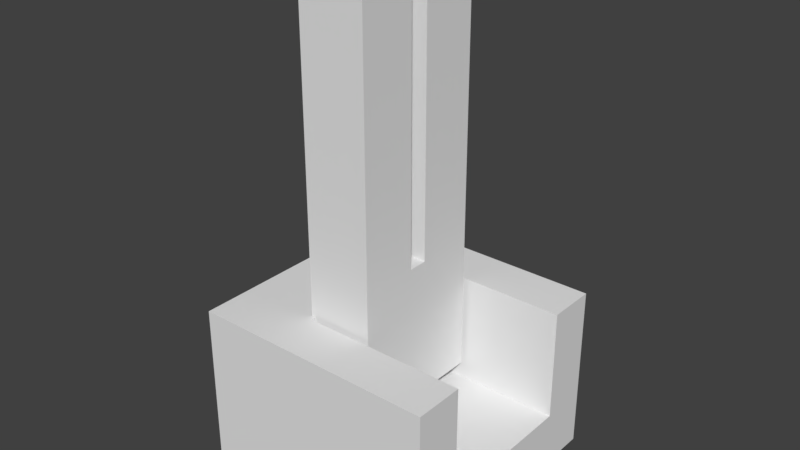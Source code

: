 # Source: Turret.blend  (saved by Blender 2.79.0; exported with 4.5.12 LTS)
import bpy
from mathutils import Matrix  # noqa: F401  (used for matrix-valued properties, if any)

bpy.ops.wm.read_factory_settings(use_empty=True)
scene = bpy.context.scene
scene.name = 'Scene'

# ---- collections
col_collection_1 = bpy.data.collections.new('Collection 1'); scene.collection.children.link(col_collection_1)

# ---- world
world_world = bpy.data.worlds.new('World'); scene.world = world_world
world_world.color = (0.05088, 0.05088, 0.05088)
world_world.use_sun_shadow = False
world_world.sun_shadow_jitter_overblur = 0.0
world_world.cycles.sampling_method = 'MANUAL'

# ---- meshes
me_cube_001 = bpy.data.meshes.new('Cube.001')
me_cube_001.from_pydata([(6.503, 5.845, 8.0), (6.503, 5.845, 3.406e-07), (6.503, -5.845, 8.0), (6.503, -5.845, 3.406e-07), (-5.187, 5.845, 8.0), (-5.187, 5.845, 3.406e-07), (-5.187, -5.845, 8.0), (-5.187, -5.845, 3.406e-07), (6.503, -3.507, 8.0), (6.503, -3.507, 3.406e-07), (-5.187, -3.507, 8.0), (-5.187, -3.507, 3.406e-07), (6.503, 3.507, 8.0), (-5.187, 3.507, 3.406e-07), (6.503, 3.507, 3.406e-07), (-5.187, 3.507, 8.0), (-1.316, -5.845, 8.0), (-1.316, -5.845, -2.384e-06), (-1.316, 5.845, 8.0), (-1.316, 5.845, -2.384e-06), (-1.316, -3.507, -2.384e-06), (-1.316, -3.507, 8.0), (-1.316, 3.507, -2.384e-06), (-1.316, 3.507, 8.0), (-1.316, -3.507, 2.663), (6.503, -3.507, 2.663), (6.503, 3.507, 2.663), (-1.316, 3.507, 2.663), (6.503, 5.845, 2.664), (6.503, -5.845, 2.664), (-5.187, -5.845, 2.664), (-5.187, 5.845, 2.664), (-5.187, -3.507, 2.664), (-5.187, 3.507, 2.664), (-1.316, 5.845, 2.664), (-1.316, -5.845, 2.664)], [], [(25, 29, 3, 9), (35, 30, 7, 17), (33, 31, 5, 13), (34, 28, 1, 19), (23, 18, 4, 15), (22, 19, 1, 14), (17, 20, 9, 3), (16, 21, 10, 6), (30, 32, 11, 7), (2, 16, 35, 29), (28, 26, 14, 1), (20, 22, 14, 9), (21, 23, 15, 10), (32, 33, 13, 11), (4, 18, 34, 31), (11, 13, 22, 20), (2, 8, 21, 16), (7, 11, 20, 17), (13, 5, 19, 22), (12, 0, 18, 23), (31, 34, 19, 5), (29, 35, 17, 3), (25, 26, 27, 24), (21, 24, 27, 23), (8, 25, 24, 21), (23, 27, 26, 12), (10, 15, 33, 32), (0, 12, 26, 28), (6, 10, 32, 30), (18, 0, 28, 34), (15, 4, 31, 33), (16, 6, 30, 35), (8, 2, 29, 25), (14, 26, 25, 9)])
me_cube_001.use_remesh_preserve_volume = False
me_cube_001.use_remesh_preserve_attributes = False
me_cube_001.use_mirror_vertex_groups = False
me_cube_001.update()
me_cube = bpy.data.meshes.new('Cube')
me_cube.from_pydata([(3.577, 3.263, 3.615), (0.4052, 3.263, 3.61), (3.577, -3.263, 3.615), (0.4052, -3.263, 3.61), (3.589, 3.263, -2.988), (0.4167, 3.263, -2.993), (3.589, -3.263, -2.988), (0.4167, -3.263, -2.993), (3.577, -0.4811, 3.615), (0.4052, -0.4811, 3.61), (3.589, -0.4811, -2.988), (0.4167, -0.4811, -2.993), (3.577, 0.4389, 3.615), (0.4167, 0.4389, -2.993), (0.4052, 0.4389, 3.61), (3.589, 0.4389, -2.988), (3.554, 0.4389, 17.01), (3.554, 3.263, 17.01), (0.3819, 3.263, 17.0), (0.3819, -0.4811, 17.0), (0.3819, -3.263, 17.0), (3.554, -3.263, 17.01), (3.554, -0.4811, 17.01), (0.3819, 0.4389, 17.0)], [], [(2, 8, 22, 21), (2, 3, 7, 6), (15, 13, 5, 4), (4, 5, 1, 0), (12, 15, 4, 0), (13, 14, 1, 5), (7, 3, 9, 11), (2, 6, 10, 8), (6, 7, 11, 10), (12, 14, 9, 8), (3, 2, 21, 20), (11, 9, 14, 13), (8, 10, 15, 12), (10, 11, 13, 15), (22, 19, 20, 21), (17, 18, 23, 16), (0, 1, 18, 17), (8, 9, 19, 22), (14, 12, 16, 23), (9, 3, 20, 19), (1, 14, 23, 18), (12, 0, 17, 16)])
me_cube.use_remesh_preserve_volume = False
me_cube.use_remesh_preserve_attributes = False
me_cube.use_mirror_vertex_groups = False
me_cube.update()
arm_armature_001 = bpy.data.armatures.new('Armature.001')  # bones are not reproduced

# ---- objects
ob_armature = bpy.data.objects.new('Armature', arm_armature_001)
ob_turret = bpy.data.objects.new('Turret', me_cube_001)
ob_barrel = bpy.data.objects.new('Barrel', me_cube)

# ---- transforms, parenting, visibility, modifiers, constraints
ob_armature.location = (0.0, 0.0, 0.0)
ob_armature.lineart.crease_threshold = 0.0
ob_turret.parent = ob_armature
ob_turret.location = (0.0, 0.0, 0.0)
ob_turret.lineart.crease_threshold = 0.0
_vg = ob_turret.vertex_groups.new(name='Bone')
for _i, _w in zip([0, 1, 2, 3, 4, 5, 6, 7, 8, 9, 10, 11, 12, 13, 14, 15, 16, 17, 18, 19, 20, 21, 22, 23, 24, 25, 26, 27, 28, 29, 30, 31, 32, 33, 34, 35], [0.9774, 1.0, 0.9998, 0.9624, 0.9764, 0.9946, 0.9999, 0.9996, 1.0, 0.9906, 0.9986, 1.0, 0.9936, 1.0, 1.0, 0.9787, 1.0, 0.9999, 1.0, 1.0, 1.0, 1.0, 1.0, 1.0, 1.0, 1.0, 1.0, 1.0, 0.9941, 0.9999, 0.9931, 0.9999, 1.0, 0.9999, 1.0, 1.0]): _vg.add([_i], _w, 'REPLACE')
_vg = ob_turret.vertex_groups.new(name='Bone.001')
for _i, _w in zip([0, 1, 2, 3, 4, 5, 6, 7, 8, 9, 10, 11, 12, 13, 14, 15, 16, 17, 18, 19, 20, 21, 22, 23, 24, 25, 26, 27, 28, 29, 30, 31, 32, 33, 34, 35], [1.113e-10, 3.166e-05, 3.51e-13, 1.049e-17, 5.59e-06, 3.081e-05, 0.0006117, 1.398e-10, 3.063e-14, 4.789e-17, 3.294e-06, 3.616e-15, 1.929e-28, 6.152e-09, 9.323e-11, 1.087e-08, 5.487e-09, 8.996e-15, 6.563e-09, 0.0003423, 4.041e-23, 3.912e-17, 3.777e-12, 1.237e-21, 1.629e-36, 1.197e-41, 7.254e-17, 0.0, 6.062e-10, 1.652e-29, 9.764e-11, 4.443e-28, 3.784e-25, 6.956e-41, 0.0, 2.42e-17]): _vg.add([_i], _w, 'REPLACE')
_m = ob_turret.modifiers.new('Armature', 'ARMATURE')
_m.object = ob_armature
ob_barrel.parent = ob_armature
ob_barrel.location = (-1.92, -6.385e-10, 6.576)
ob_barrel.lineart.crease_threshold = 0.0
_vg = ob_barrel.vertex_groups.new(name='Bone')
for _i, _w in zip([0, 1, 2, 3, 4, 5, 6, 7, 8, 9, 10, 11, 12, 13, 14, 15, 16, 18], [0.003776, 0.0, 0.0, 3.387e-12, 1.659e-05, 2.075e-14, 2.871e-12, 7.511e-15, 0.0, 0.0, 8.624e-09, 7.021e-19, 0.0, 6.501e-14, 0.0, 1.475e-08, 0.0, 0.0]): _vg.add([_i], _w, 'REPLACE')
_vg = ob_barrel.vertex_groups.new(name='Bone.001')
for _i, _w in zip([0, 1, 2, 3, 4, 5, 6, 7, 8, 9, 10, 11, 12, 13, 14, 15, 16, 17, 18, 19, 20, 21, 22, 23], [1.0, 1.0, 0.9998, 1.0, 1.0, 1.0, 1.0, 1.0, 1.0, 1.0, 1.0, 1.0, 1.0, 1.0, 1.0, 1.0, 0.9998, 0.9992, 1.0, 0.9998, 0.9992, 0.9994, 0.9998, 0.9999]): _vg.add([_i], _w, 'REPLACE')
_m = ob_barrel.modifiers.new('Armature', 'ARMATURE')
_m.object = ob_armature

# ---- collection membership
col_collection_1.objects.link(ob_armature)
col_collection_1.objects.link(ob_turret)
col_collection_1.objects.link(ob_barrel)

# ---- scene / render settings (as saved in the file)
scene.frame_start = 2; scene.frame_end = 250; scene.frame_set(2)
scene.render.engine = 'BLENDER_EEVEE_NEXT'
scene.render.resolution_percentage = 50
scene.render.dither_intensity = 0.0
scene.cycles.use_denoising = False
scene.cycles.samples = 128
scene.cycles.sampling_pattern = 'TABULATED_SOBOL'
scene.cycles.use_adaptive_sampling = False
scene.cycles.use_light_tree = False
scene.cycles.blur_glossy = 0.0
scene.cycles.sample_clamp_indirect = 0.0
scene.view_settings.view_transform = 'Standard'
bpy.context.view_layer.update()

# ---- added for rendering (the .blend has no active camera and no usable light): camera, sun
cam_auto = bpy.data.cameras.new('AutoCamera')
cam_auto.lens = 50.0
cam_auto.sensor_width = 36.0
cam_auto.clip_end = 1000.0
ob_auto_camera = bpy.data.objects.new('AutoCamera', cam_auto)
scene.collection.objects.link(ob_auto_camera)
ob_auto_camera.location = (27.3046, -31.9761, 33.1089)
ob_auto_camera.rotation_euler = (1.09748, -7.21219e-08, 0.694738)
scene.camera = ob_auto_camera
light_auto_sun = bpy.data.lights.new('AutoSun', 'SUN')
light_auto_sun.energy = 3.0
light_auto_sun.angle = 0.0523599
ob_auto_sun = bpy.data.objects.new('AutoSun', light_auto_sun)
scene.collection.objects.link(ob_auto_sun)
ob_auto_sun.rotation_euler = (0.872665, 0.174533, 0.523599)
bpy.context.view_layer.update()
